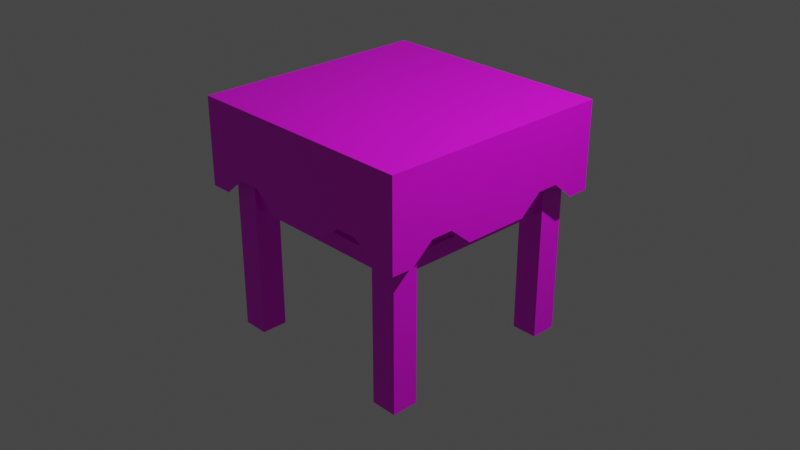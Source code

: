 # Source: multidecor_kitchen_modern_wooden_table.blend  (saved by Blender 2.90.7; exported with 4.5.12 LTS)
import bpy
from mathutils import Matrix  # noqa: F401  (used for matrix-valued properties, if any)

bpy.ops.wm.read_factory_settings(use_empty=True)
scene = bpy.context.scene
scene.name = 'Scene'

# ---- collections
col_collection = bpy.data.collections.new('Collection'); scene.collection.children.link(col_collection)

# ---- images (referenced by path relative to the original .blend; pixels are not part of the script)
import os
ASSET_DIR = os.environ.get("B2B_ASSET_DIR", "")  # directory of the original .blend (textures are referenced by path, not embedded)
HERE = os.path.dirname(os.path.abspath(__file__))  # packed textures are extracted next to this script under _unpacked/

def load_image(name, relpath, width, height, colorspace="sRGB"):
    """Load a texture the original file referenced (path relative to the .blend, or extracted next to this script)."""
    p = next((c for c in (os.path.join(HERE, relpath), os.path.join(ASSET_DIR, relpath)) if relpath and os.path.exists(c)), "")
    if p:
        img = bpy.data.images.load(p, check_existing=True)
        img.name = name
    else:  # same state as the original file: an image datablock whose file is absent (Cycles renders it pink)
        img = bpy.data.images.new(name, width, height)
        img.source = "FILE"
        img.filepath = "//" + (relpath or name)
    img.colorspace_settings.name = colorspace
    return img
img_multidecor_wood_png = load_image('multidecor_wood.png', 'multidecor_wood.png', 1024, 1024, 'sRGB')
img_multidecor_wool_material_png = load_image('multidecor_wool_material.png', 'multidecor_wool_material.png', 1024, 1024, 'sRGB')

# ---- materials (node trees are filled in below, after node groups)
mat_default_obj = bpy.data.materials.new('Default OBJ')
mat_default_obj.use_transparent_shadow = False
mat_material_001 = bpy.data.materials.new('Material.001')
mat_material_001.use_transparent_shadow = False

# ---- material node trees
mat_default_obj.use_nodes = True; mat_default_obj.node_tree.nodes.clear()
_N = mat_default_obj.node_tree.nodes; _L = mat_default_obj.node_tree.links
n0 = _N.new('ShaderNodeBsdfPrincipled'); n0.name = 'Principled BSDF'; n0.location = (10, 300)
n0.distribution = 'GGX'
n0.subsurface_method = 'BURLEY'
n0.inputs[3].default_value = 1.45
n0.inputs[27].default_value = (0.0, 0.0, 0.0, 1.0)
n0.inputs[28].default_value = 1.0
n1 = _N.new('ShaderNodeOutputMaterial'); n1.name = 'Material Output'; n1.location = (300, 300)
n2 = _N.new('ShaderNodeTexImage'); n2.name = 'Image Texture'; n2.location = (-280, 280)
n2.image = img_multidecor_wood_png
n2.interpolation = 'Closest'
_L.new(n0.outputs[0], n1.inputs[0])
_L.new(n2.outputs[0], n0.inputs[0])
n1.is_active_output = True
mat_material_001.use_nodes = True; mat_material_001.node_tree.nodes.clear()
_N = mat_material_001.node_tree.nodes; _L = mat_material_001.node_tree.links
n0 = _N.new('ShaderNodeBsdfPrincipled'); n0.name = 'Principled BSDF'; n0.location = (10, 300)
n0.distribution = 'GGX'
n0.subsurface_method = 'BURLEY'
n0.inputs[3].default_value = 1.45
n0.inputs[27].default_value = (0.0, 0.0, 0.0, 1.0)
n0.inputs[28].default_value = 1.0
n1 = _N.new('ShaderNodeOutputMaterial'); n1.name = 'Material Output'; n1.location = (300, 300)
n2 = _N.new('ShaderNodeTexImage'); n2.name = 'Image Texture'; n2.location = (-280, 280)
n2.image = img_multidecor_wool_material_png
n2.interpolation = 'Closest'
_L.new(n0.outputs[0], n1.inputs[0])
_L.new(n2.outputs[0], n0.inputs[0])
n1.is_active_output = True

# ---- world
world_world = bpy.data.worlds.new('World'); scene.world = world_world
world_world.use_nodes = True; world_world.node_tree.nodes.clear()
_N = world_world.node_tree.nodes; _L = world_world.node_tree.links
n0 = _N.new('ShaderNodeOutputWorld'); n0.name = 'World Output'; n0.location = (300, 300)
n1 = _N.new('ShaderNodeBackground'); n1.name = 'Background'; n1.location = (10, 300)
n1.inputs[0].default_value = (0.05088, 0.05088, 0.05088, 1.0)
_L.new(n1.outputs[0], n0.inputs[0])
n0.is_active_output = True
world_world.color = (0.05088, 0.05088, 0.05088)
world_world.use_sun_shadow = False
world_world.sun_shadow_jitter_overblur = 0.0

# ---- cameras
cam_camera = bpy.data.cameras.new('Camera')
cam_camera.clip_end = 100.0
cam_camera.ortho_scale = 7.314

# ---- lights
light_light = bpy.data.lights.new('Light', 'POINT')
light_light.transmission_factor = 0.0
light_light.energy = 1000.0
light_light.shadow_soft_size = 0.1
light_light.shadow_maximum_resolution = 0.006
light_light.use_absolute_resolution = True

# ---- meshes
me_cube_001 = bpy.data.meshes.new('Cube.001')
me_cube_001.from_pydata([(1.258, 1.249, -1.258), (-1.258, 1.249, -1.258), (-1.258, 1.249, 1.258), (1.258, 1.249, 1.258), (1.258, 0.9606, 1.258), (-1.258, 0.9606, 1.258), (-1.258, 0.9606, -1.258), (1.258, 0.9606, -1.258), (0.8576, -1.249, -0.8576), (0.8576, 0.9606, -0.8576), (0.8576, 0.9606, -1.143), (0.8576, -1.249, -1.143), (1.143, 0.9606, -1.143), (1.143, -1.249, -1.143), (1.143, 0.9606, -0.8576), (1.143, -1.249, -0.8576), (-0.8576, -1.249, -0.8576), (-0.8576, 0.9606, -0.8576), (-1.143, 0.9606, -0.8576), (-1.143, -1.249, -0.8576), (-1.143, 0.9606, -1.143), (-1.143, -1.249, -1.143), (-0.8576, 0.9606, -1.143), (-0.8576, -1.249, -1.143), (-0.8576, -1.249, 0.8576), (-0.8576, 0.9606, 0.8576), (-0.8576, 0.9606, 1.143), (-0.8576, -1.249, 1.143), (-1.143, 0.9606, 1.143), (-1.143, -1.249, 1.143), (-1.143, 0.9606, 0.8576), (-1.143, -1.249, 0.8576), (0.8576, -1.249, 0.8576), (0.8576, 0.9606, 0.8576), (1.143, 0.9606, 0.8576), (1.143, -1.249, 0.8576), (1.143, 0.9606, 1.143), (1.143, -1.249, 1.143), (0.8576, 0.9606, 1.143), (0.8576, -1.249, 1.143), (-0.8576, 0.1515, -1.083), (-0.8576, 0.3172, -1.083), (0.8576, 0.3172, -1.083), (0.8576, 0.1515, -1.083), (0.8576, 0.1515, -0.9185), (0.8576, 0.3172, -0.9185), (-0.8576, 0.3172, -0.9185), (-0.8576, 0.1515, -0.9185), (-1.083, 0.1515, 0.8576), (-1.083, 0.3172, 0.8576), (-1.083, 0.3172, -0.8576), (-1.083, 0.1515, -0.8576), (-0.9185, 0.1515, -0.8576), (-0.9185, 0.3172, -0.8576), (-0.9185, 0.3172, 0.8576), (-0.9185, 0.1515, 0.8576), (0.8576, 0.1515, 1.083), (0.8576, 0.3172, 1.083), (-0.8576, 0.3172, 1.083), (-0.8576, 0.1515, 1.083), (-0.8576, 0.1515, 0.9185), (-0.8576, 0.3172, 0.9185), (0.8576, 0.3172, 0.9185), (0.8576, 0.1515, 0.9185), (1.083, 0.1515, -0.8576), (1.083, 0.3172, -0.8576), (1.083, 0.3172, 0.8576), (1.083, 0.1515, 0.8576), (0.9185, 0.1515, 0.8576), (0.9185, 0.3172, 0.8576), (0.9185, 0.3172, -0.8576), (0.9185, 0.1515, -0.8576)], [], [(0, 1, 2, 3), (4, 3, 2, 5), (5, 2, 1, 6), (6, 7, 4, 5), (7, 0, 3, 4), (6, 1, 0, 7), (8, 9, 10, 11), (11, 10, 12, 13), (13, 12, 14, 15), (15, 14, 9, 8), (11, 13, 15, 8), (16, 17, 18, 19), (19, 18, 20, 21), (21, 20, 22, 23), (23, 22, 17, 16), (19, 21, 23, 16), (24, 25, 26, 27), (27, 26, 28, 29), (29, 28, 30, 31), (31, 30, 25, 24), (27, 29, 31, 24), (32, 33, 34, 35), (35, 34, 36, 37), (37, 36, 38, 39), (39, 38, 33, 32), (35, 37, 39, 32), (40, 41, 42, 43), (44, 45, 46, 47), (40, 43, 44, 47), (42, 41, 46, 45), (48, 49, 50, 51), (52, 53, 54, 55), (48, 51, 52, 55), (50, 49, 54, 53), (56, 57, 58, 59), (60, 61, 62, 63), (56, 59, 60, 63), (58, 57, 62, 61), (64, 65, 66, 67), (68, 69, 70, 71), (64, 67, 68, 71), (66, 65, 70, 69)])
_uv = me_cube_001.uv_layers.new(name='UVMap')
_uv.uv.foreach_set('vector', [0.04291, 0.4184, 0.04291, 0.04291, 0.4184, 0.04291, 0.4184, 0.4184, 0.4611, 0.4184, 0.4184, 0.4184, 0.4184, 0.04291, 0.4611, 0.04291, 0.4184, 0.000239, 0.4184, 0.04291, 0.04291, 0.04291, 0.04291, 0.000239, 0.8366, 0.04291, 0.8366, 0.4184, 0.4611, 0.4184, 0.4611, 0.04291, 0.04291, 0.4611, 0.04291, 0.4184, 0.4184, 0.4184, 0.4184, 0.4611, 0.000239, 0.04291, 0.04291, 0.04291, 0.04291, 0.4184, 0.000239, 0.4184, 0.08558, 0.4615, 0.08558, 0.8029, 0.04291, 0.8029, 0.04291, 0.4615, 0.04291, 0.4615, 0.04291, 0.8029, 0.000239, 0.8029, 0.000239, 0.4615, 0.1709, 0.4615, 0.1709, 0.8029, 0.1282, 0.8029, 0.1282, 0.4615, 0.1282, 0.4615, 0.1282, 0.8029, 0.08558, 0.8029, 0.08558, 0.4615, 0.6844, 0.7607, 0.6844, 0.718, 0.727, 0.718, 0.727, 0.7607, 0.08558, 0.4615, 0.08558, 0.8029, 0.04291, 0.8029, 0.04291, 0.4615, 0.04291, 0.4615, 0.04291, 0.8029, 0.000239, 0.8029, 0.000239, 0.4615, 0.1709, 0.4615, 0.1709, 0.8029, 0.1282, 0.8029, 0.1282, 0.4615, 0.1282, 0.4615, 0.1282, 0.8029, 0.08558, 0.8029, 0.08558, 0.4615, 0.8133, 0.718, 0.8133, 0.7607, 0.7707, 0.7607, 0.7707, 0.718, 0.08558, 0.4615, 0.08558, 0.8029, 0.04291, 0.8029, 0.04291, 0.4615, 0.04291, 0.4615, 0.04291, 0.8029, 0.000239, 0.8029, 0.000239, 0.4615, 0.1709, 0.4615, 0.1709, 0.8029, 0.1282, 0.8029, 0.1282, 0.4615, 0.1282, 0.4615, 0.1282, 0.8029, 0.08558, 0.8029, 0.08558, 0.4615, 0.7275, 0.7607, 0.7275, 0.718, 0.7702, 0.718, 0.7702, 0.7607, 0.08558, 0.4615, 0.08558, 0.8029, 0.04291, 0.8029, 0.04291, 0.4615, 0.04291, 0.4615, 0.04291, 0.8029, 0.000239, 0.8029, 0.000239, 0.4615, 0.1709, 0.4615, 0.1709, 0.8029, 0.1282, 0.8029, 0.1282, 0.4615, 0.1282, 0.4615, 0.1282, 0.8029, 0.08558, 0.8029, 0.08558, 0.4615, 0.8133, 0.8038, 0.7707, 0.8038, 0.7707, 0.7612, 0.8133, 0.7612, 0.7334, 0.7176, 0.7089, 0.7176, 0.7089, 0.4615, 0.7334, 0.4615, 0.7578, 0.4615, 0.7823, 0.4615, 0.7823, 0.7176, 0.7578, 0.7176, 0.7334, 0.7176, 0.7334, 0.4615, 0.7578, 0.4615, 0.7578, 0.7176, 0.7089, 0.4615, 0.7089, 0.7176, 0.6844, 0.7176, 0.6844, 0.4615, 0.7334, 0.4615, 0.7578, 0.4615, 0.7578, 0.7176, 0.7334, 0.7176, 0.7089, 0.7176, 0.6844, 0.7176, 0.6844, 0.4615, 0.7089, 0.4615, 0.7334, 0.4615, 0.7334, 0.7176, 0.7089, 0.7176, 0.7089, 0.4615, 0.7578, 0.7176, 0.7578, 0.4615, 0.7823, 0.4615, 0.7823, 0.7176, 0.7578, 0.4615, 0.7823, 0.4615, 0.7823, 0.7176, 0.7578, 0.7176, 0.7334, 0.7176, 0.7089, 0.7176, 0.7089, 0.4615, 0.7334, 0.4615, 0.7578, 0.4615, 0.7578, 0.7176, 0.7334, 0.7176, 0.7334, 0.4615, 0.6844, 0.7176, 0.6844, 0.4615, 0.7089, 0.4615, 0.7089, 0.7176, 0.7334, 0.4615, 0.7578, 0.4615, 0.7578, 0.7176, 0.7334, 0.7176, 0.7089, 0.7176, 0.6844, 0.7176, 0.6844, 0.4615, 0.7089, 0.4615, 0.7334, 0.4615, 0.7334, 0.7176, 0.7089, 0.7176, 0.7089, 0.4615, 0.7578, 0.7176, 0.7578, 0.4615, 0.7823, 0.4615, 0.7823, 0.7176])
me_cube_001.materials.append(mat_default_obj)
me_cube_001.materials.append(mat_material_001)
me_cube_001.use_remesh_fix_poles = True
me_cube_001.use_remesh_preserve_attributes = False
me_cube_001.use_mirror_vertex_groups = False
me_cube_001.update()
me_cube_001.normals_split_custom_set([tuple(v) for v in zip(*[iter([0.0, 1.0, 0.0, 0.0, 1.0, 0.0, 0.0, 1.0, 0.0, 0.0, 1.0, 0.0, 0.0, 0.0, 1.0, 0.0, 0.0, 1.0, 0.0, 0.0, 1.0, 0.0, 0.0, 1.0, -1.0, 0.0, 0.0, -1.0, 0.0, 0.0, -1.0, 0.0, 0.0, -1.0, 0.0, 0.0, 0.0, -1.0, 0.0, 0.0, -1.0, 0.0, 0.0, -1.0, 0.0, 0.0, -1.0, 0.0, 1.0, 0.0, 0.0, 1.0, 0.0, 0.0, 1.0, 0.0, 0.0, 1.0, 0.0, 0.0, 0.0, 0.0, -1.0, 0.0, 0.0, -1.0, 0.0, 0.0, -1.0, 0.0, 0.0, -1.0, -1.0, 0.0, 0.0, -1.0, 0.0, 0.0, -1.0, 0.0, 0.0, -1.0, 0.0, 0.0, 0.0, 0.0, -1.0, 0.0, 0.0, -1.0, 0.0, 0.0, -1.0, 0.0, 0.0, -1.0, 1.0, 0.0, 0.0, 1.0, 0.0, 0.0, 1.0, 0.0, 0.0, 1.0, 0.0, 0.0, 0.0, 0.0, 1.0, 0.0, 0.0, 1.0, 0.0, 0.0, 1.0, 0.0, 0.0, 1.0, 0.0, -1.0, 0.0, 0.0, -1.0, 0.0, 0.0, -1.0, 0.0, 0.0, -1.0, 0.0, 0.0, 0.0, 1.0, 0.0, 0.0, 1.0, 0.0, 0.0, 1.0, 0.0, 0.0, 1.0, -1.0, 0.0, 0.0, -1.0, 0.0, 0.0, -1.0, 0.0, 0.0, -1.0, 0.0, 0.0, 0.0, 0.0, -1.0, 0.0, 0.0, -1.0, 0.0, 0.0, -1.0, 0.0, 0.0, -1.0, 1.0, 0.0, -3.545e-06, 1.0, 0.0, -3.545e-06, 1.0, 0.0, -3.545e-06, 1.0, 0.0, -3.545e-06, 0.0, -1.0, -1.901e-07, 0.0, -1.0, -1.901e-07, 0.0, -1.0, -1.901e-07, 0.0, -1.0, -1.901e-07, 1.0, 0.0, 0.0, 1.0, 0.0, 0.0, 1.0, 0.0, 0.0, 1.0, 0.0, 0.0, 0.0, 0.0, 1.0, 0.0, 0.0, 1.0, 0.0, 0.0, 1.0, 0.0, 0.0, 1.0, -1.0, 0.0, 0.0, -1.0, 0.0, 0.0, -1.0, 0.0, 0.0, -1.0, 0.0, 0.0, 0.0, 0.0, -1.0, 0.0, 0.0, -1.0, 0.0, 0.0, -1.0, 0.0, 0.0, -1.0, 0.0, -1.0, 0.0, 0.0, -1.0, 0.0, 0.0, -1.0, 0.0, 0.0, -1.0, 0.0, 0.0, 0.0, -1.0, 0.0, 0.0, -1.0, 0.0, 0.0, -1.0, 0.0, 0.0, -1.0, 1.0, 0.0, 0.0, 1.0, 0.0, 0.0, 1.0, 0.0, 0.0, 1.0, 0.0, 0.0, 0.0, 0.0, 1.0, 0.0, 0.0, 1.0, 0.0, 0.0, 1.0, 0.0, 0.0, 1.0, -1.0, 0.0, 0.0, -1.0, 0.0, 0.0, -1.0, 0.0, 0.0, -1.0, 0.0, 0.0, 0.0, -1.0, 0.0, 0.0, -1.0, 0.0, 0.0, -1.0, 0.0, 0.0, -1.0, 0.0, 0.0, 0.0, -1.0, 0.0, 0.0, -1.0, 0.0, 0.0, -1.0, 0.0, 0.0, -1.0, 0.0, 0.0, 1.0, 0.0, 0.0, 1.0, 0.0, 0.0, 1.0, 0.0, 0.0, 1.0, 0.0, -1.0, 0.0, 0.0, -1.0, 0.0, 0.0, -1.0, 0.0, 0.0, -1.0, 0.0, 0.0, 1.0, 0.0, 0.0, 1.0, 0.0, 0.0, 1.0, 0.0, 0.0, 1.0, 0.0, -1.0, 0.0, 0.0, -1.0, 0.0, 0.0, -1.0, 0.0, 0.0, -1.0, 0.0, 0.0, 1.0, 0.0, -5.908e-07, 1.0, 0.0, -5.908e-07, 1.0, 0.0, -5.908e-07, 1.0, 0.0, -5.908e-07, 0.0, -1.0, -2.703e-09, 0.0, -1.0, -2.703e-09, 0.0, -1.0, -2.703e-09, 0.0, -1.0, -2.703e-09, 0.0, 1.0, -9.528e-09, 0.0, 1.0, -9.528e-09, 0.0, 1.0, -9.528e-09, 0.0, 1.0, -9.528e-09, 0.0, 0.0, 1.0, 0.0, 0.0, 1.0, 0.0, 0.0, 1.0, 0.0, 0.0, 1.0, -6.291e-07, 0.0, -1.0, -6.291e-07, 0.0, -1.0, -6.291e-07, 0.0, -1.0, -6.291e-07, 0.0, -1.0, 0.0, -1.0, 0.0, 0.0, -1.0, 0.0, 0.0, -1.0, 0.0, 0.0, -1.0, 0.0, 0.0, 1.0, 0.0, 0.0, 1.0, 0.0, 0.0, 1.0, 0.0, 0.0, 1.0, 0.0, 1.0, 0.0, 0.0, 1.0, 0.0, 0.0, 1.0, 0.0, 0.0, 1.0, 0.0, 0.0, -1.0, 0.0, 5.908e-07, -1.0, 0.0, 5.908e-07, -1.0, 0.0, 5.908e-07, -1.0, 0.0, 5.908e-07, 0.0, -1.0, 2.703e-09, 0.0, -1.0, 2.703e-09, 0.0, -1.0, 2.703e-09, 0.0, -1.0, 2.703e-09, 0.0, 1.0, 9.528e-09, 0.0, 1.0, 9.528e-09, 0.0, 1.0, 9.528e-09, 0.0, 1.0, 9.528e-09])] * 3)])
me_cube_002 = bpy.data.meshes.new('Cube.002')
me_cube_002.from_pydata([(1.308, 1.299, -1.308), (-1.308, 1.299, -1.308), (-1.308, 1.299, 1.308), (1.308, 1.299, 1.308), (1.308, 0.3494, 1.308), (-1.308, 0.3494, 1.308), (1.07, 1.299, -1.308), (0.8322, 1.299, -1.308), (0.5945, 1.299, -1.308), (0.3567, 1.299, -1.308), (0.1189, 1.299, -1.308), (-0.1189, 1.299, -1.308), (-0.3567, 1.299, -1.308), (-0.5945, 1.299, -1.308), (-0.8322, 1.299, -1.308), (-1.07, 1.299, -1.308), (-1.07, 1.299, 1.308), (-0.8322, 1.299, 1.308), (-0.5945, 1.299, 1.308), (-0.3567, 1.299, 1.308), (-0.1189, 1.299, 1.308), (0.1189, 1.299, 1.308), (0.3567, 1.299, 1.308), (0.5945, 1.299, 1.308), (0.8322, 1.299, 1.308), (1.07, 1.299, 1.308), (-1.07, 0.3494, 1.308), (-0.8322, 0.5494, 1.308), (-0.5945, 0.5494, 1.308), (-0.3567, 0.3494, 1.308), (-0.1189, 0.3494, 1.308), (0.1189, 0.3494, 1.308), (0.3567, 0.3494, 1.308), (0.5945, 0.5494, 1.308), (0.8322, 0.5494, 1.308), (1.07, 0.3494, 1.308), (-1.308, 1.299, 1.07), (1.308, 0.3494, -1.308), (-1.308, 1.299, 0.8322), (1.308, 1.299, 1.07), (1.308, 1.299, 0.8322), (1.308, 1.299, 0.5945), (1.308, 1.299, 0.3567), (1.308, 1.299, 0.1189), (1.308, 1.299, -0.1189), (1.308, 1.299, -0.3567), (1.308, 1.299, -0.5945), (1.308, 1.299, -0.8322), (1.308, 1.299, -1.07), (1.308, 0.3494, 1.07), (1.308, 0.5494, 0.8322), (1.308, 0.5494, 0.5945), (1.308, 0.3494, 0.3567), (1.308, 0.3494, 0.1189), (1.308, 0.3494, -0.1189), (1.308, 0.3494, -0.3567), (1.308, 0.5494, -0.5945), (1.308, 0.5494, -0.8322), (1.308, 0.3494, -1.07), (-1.308, 0.3494, -1.308), (-1.308, 1.299, 0.5945), (-1.308, 1.299, 0.3567), (-1.308, 1.299, 0.1189), (-1.308, 1.299, -0.1189), (-1.308, 1.299, -0.3567), (-1.308, 1.299, -0.5945), (-1.308, 1.299, -0.8322), (-1.308, 1.299, -1.07), (1.07, 0.3494, -1.308), (0.8322, 0.5494, -1.308), (0.5945, 0.5494, -1.308), (0.3567, 0.3494, -1.308), (0.1189, 0.3494, -1.308), (-0.1189, 0.3494, -1.308), (-0.3567, 0.3494, -1.308), (-0.5945, 0.5494, -1.308), (-0.8322, 0.5494, -1.308), (-1.07, 0.3494, -1.308), (-1.308, 0.3494, -1.07), (-1.308, 0.5494, -0.8322), (-1.308, 0.5494, -0.5945), (-1.308, 0.3494, -0.3567), (-1.308, 0.3494, -0.1189), (-1.308, 0.3494, 0.1189), (-1.308, 0.3494, 0.3567), (-1.308, 0.5494, 0.5945), (-1.308, 0.5494, 0.8322), (-1.308, 0.3494, 1.07)], [], [(15, 1, 2, 16), (35, 4, 3, 25), (5, 26, 16, 2), (26, 27, 17, 16), (27, 28, 18, 17), (28, 29, 19, 18), (29, 30, 20, 19), (30, 31, 21, 20), (31, 32, 22, 21), (32, 33, 23, 22), (33, 34, 24, 23), (34, 35, 25, 24), (0, 6, 25, 3), (6, 7, 24, 25), (7, 8, 23, 24), (8, 9, 22, 23), (9, 10, 21, 22), (10, 11, 20, 21), (11, 12, 19, 20), (12, 13, 18, 19), (13, 14, 17, 18), (14, 15, 16, 17), (58, 37, 0, 48), (4, 49, 39, 3), (49, 50, 40, 39), (50, 51, 41, 40), (51, 52, 42, 41), (52, 53, 43, 42), (53, 54, 44, 43), (54, 55, 45, 44), (55, 56, 46, 45), (56, 57, 47, 46), (57, 58, 48, 47), (77, 59, 1, 15), (37, 68, 6, 0), (68, 69, 7, 6), (69, 70, 8, 7), (70, 71, 9, 8), (71, 72, 10, 9), (72, 73, 11, 10), (73, 74, 12, 11), (74, 75, 13, 12), (75, 76, 14, 13), (76, 77, 15, 14), (87, 5, 2, 36), (59, 78, 67, 1), (78, 79, 66, 67), (79, 80, 65, 66), (80, 81, 64, 65), (81, 82, 63, 64), (82, 83, 62, 63), (83, 84, 61, 62), (84, 85, 60, 61), (85, 86, 38, 60), (86, 87, 36, 38)])
me_cube_002.polygons.foreach_set('material_index', [1, 1, 1, 1, 1, 1, 1, 1, 1, 1, 1, 1, 1, 1, 1, 1, 1, 1, 1, 1, 1, 1, 1, 1, 1, 1, 1, 1, 1, 1, 1, 1, 1, 1, 1, 1, 1, 1, 1, 1, 1, 1, 1, 1, 1, 1, 1, 1, 1, 1, 1, 1, 1, 1, 1])
_uv = me_cube_002.uv_layers.new(name='UVMap')
_uv.uv.foreach_set('vector', [0.4998, 0.04559, 0.4998, 0.0001704, 0.0001706, 0.0001709, 0.0001706, 0.04559, 0.0001705, 0.9544, 0.0001704, 0.9998, 0.1816, 0.9998, 0.1816, 0.9544, 0.0001704, 0.5002, 0.0001704, 0.5456, 0.1816, 0.5456, 0.1816, 0.5002, 0.0001704, 0.5456, 0.03838, 0.591, 0.1816, 0.591, 0.1816, 0.5456, 0.03838, 0.591, 0.03838, 0.6364, 0.1816, 0.6364, 0.1816, 0.591, 0.03838, 0.6364, 0.0001705, 0.6819, 0.1816, 0.6819, 0.1816, 0.6364, 0.0001705, 0.6819, 0.0001704, 0.7273, 0.1816, 0.7273, 0.1816, 0.6819, 0.0001704, 0.7273, 0.0001705, 0.7727, 0.1816, 0.7727, 0.1816, 0.7273, 0.0001705, 0.7727, 0.0001704, 0.8181, 0.1816, 0.8181, 0.1816, 0.7727, 0.0001704, 0.8181, 0.03838, 0.8636, 0.1816, 0.8636, 0.1816, 0.8181, 0.03838, 0.8636, 0.03838, 0.909, 0.1816, 0.909, 0.1816, 0.8636, 0.03838, 0.909, 0.0001705, 0.9544, 0.1816, 0.9544, 0.1816, 0.909, 0.4998, 0.4998, 0.4998, 0.4544, 0.0001705, 0.4544, 0.0001704, 0.4998, 0.4998, 0.4544, 0.4998, 0.409, 0.0001705, 0.409, 0.0001705, 0.4544, 0.4998, 0.409, 0.4998, 0.3636, 0.0001706, 0.3636, 0.0001705, 0.409, 0.4998, 0.3636, 0.4998, 0.3181, 0.0001706, 0.3181, 0.0001706, 0.3636, 0.4998, 0.3181, 0.4998, 0.2727, 0.0001707, 0.2727, 0.0001706, 0.3181, 0.4998, 0.2727, 0.4998, 0.2273, 0.0001707, 0.2273, 0.0001707, 0.2727, 0.4998, 0.2273, 0.4998, 0.1819, 0.0001707, 0.1819, 0.0001707, 0.2273, 0.4998, 0.1819, 0.4998, 0.1364, 0.0001707, 0.1364, 0.0001707, 0.1819, 0.4998, 0.1364, 0.4998, 0.09102, 0.0001707, 0.09102, 0.0001707, 0.1364, 0.4998, 0.09102, 0.4998, 0.04559, 0.0001706, 0.04559, 0.0001707, 0.09102, 0.182, 0.9544, 0.182, 0.9998, 0.3635, 0.9998, 0.3635, 0.9544, 0.182, 0.5002, 0.182, 0.5456, 0.3635, 0.5456, 0.3635, 0.5002, 0.182, 0.5456, 0.2202, 0.591, 0.3635, 0.591, 0.3635, 0.5456, 0.2202, 0.591, 0.2202, 0.6364, 0.3635, 0.6364, 0.3635, 0.591, 0.2202, 0.6364, 0.182, 0.6819, 0.3635, 0.6819, 0.3635, 0.6364, 0.182, 0.6819, 0.182, 0.7273, 0.3635, 0.7273, 0.3635, 0.6819, 0.182, 0.7273, 0.182, 0.7727, 0.3635, 0.7727, 0.3635, 0.7273, 0.182, 0.7727, 0.182, 0.8181, 0.3635, 0.8181, 0.3635, 0.7727, 0.182, 0.8181, 0.2202, 0.8636, 0.3635, 0.8636, 0.3635, 0.8181, 0.2202, 0.8636, 0.2202, 0.909, 0.3635, 0.909, 0.3635, 0.8636, 0.2202, 0.909, 0.182, 0.9544, 0.3635, 0.9544, 0.3635, 0.909, 0.5002, 0.4544, 0.5002, 0.4998, 0.6816, 0.4998, 0.6816, 0.4544, 0.5002, 0.0001705, 0.5002, 0.04559, 0.6816, 0.04559, 0.6816, 0.0001704, 0.5002, 0.04559, 0.5384, 0.09102, 0.6816, 0.09102, 0.6816, 0.04559, 0.5384, 0.09102, 0.5384, 0.1364, 0.6816, 0.1364, 0.6816, 0.09102, 0.5384, 0.1364, 0.5002, 0.1819, 0.6816, 0.1819, 0.6816, 0.1364, 0.5002, 0.1819, 0.5002, 0.2273, 0.6816, 0.2273, 0.6816, 0.1819, 0.5002, 0.2273, 0.5002, 0.2727, 0.6816, 0.2727, 0.6816, 0.2273, 0.5002, 0.2727, 0.5002, 0.3181, 0.6816, 0.3181, 0.6816, 0.2727, 0.5002, 0.3181, 0.5384, 0.3636, 0.6816, 0.3636, 0.6816, 0.3181, 0.5384, 0.3636, 0.5384, 0.409, 0.6816, 0.409, 0.6816, 0.3636, 0.5384, 0.409, 0.5002, 0.4544, 0.6816, 0.4544, 0.6816, 0.409, 0.8635, 0.04559, 0.8635, 0.0001704, 0.682, 0.0001704, 0.682, 0.04559, 0.8635, 0.4998, 0.8635, 0.4544, 0.682, 0.4544, 0.682, 0.4998, 0.8635, 0.4544, 0.8253, 0.409, 0.682, 0.409, 0.682, 0.4544, 0.8253, 0.409, 0.8253, 0.3636, 0.682, 0.3636, 0.682, 0.409, 0.8253, 0.3636, 0.8635, 0.3181, 0.682, 0.3181, 0.682, 0.3636, 0.8635, 0.3181, 0.8635, 0.2727, 0.682, 0.2727, 0.682, 0.3181, 0.8635, 0.2727, 0.8635, 0.2273, 0.682, 0.2273, 0.682, 0.2727, 0.8635, 0.2273, 0.8635, 0.1819, 0.682, 0.1819, 0.682, 0.2273, 0.8635, 0.1819, 0.8253, 0.1364, 0.682, 0.1364, 0.682, 0.1819, 0.8253, 0.1364, 0.8253, 0.09102, 0.682, 0.09102, 0.682, 0.1364, 0.8253, 0.09102, 0.8635, 0.04559, 0.682, 0.04559, 0.682, 0.09102])
me_cube_002.materials.append(mat_default_obj)
me_cube_002.materials.append(mat_material_001)
me_cube_002.use_remesh_fix_poles = True
me_cube_002.use_remesh_preserve_attributes = False
me_cube_002.use_mirror_vertex_groups = False
me_cube_002.update()
me_cube_002.normals_split_custom_set([tuple(v) for v in zip(*[iter([0.0, 1.0, 0.0, 0.0, 1.0, 0.0, 0.0, 1.0, 0.0, 0.0, 1.0, 0.0, 0.0, 0.0, 1.0, 0.0, 0.0, 1.0, 0.0, 0.0, 1.0, 0.0, 0.0, 1.0, 0.0, 0.0, 1.0, 0.0, 0.0, 1.0, 0.0, 0.0, 1.0, 0.0, 0.0, 1.0, 0.0, 0.0, 1.0, 0.0, 0.0, 1.0, 0.0, 0.0, 1.0, 0.0, 0.0, 1.0, 0.0, 0.0, 1.0, 0.0, 0.0, 1.0, 0.0, 0.0, 1.0, 0.0, 0.0, 1.0, 0.0, 0.0, 1.0, 0.0, 0.0, 1.0, 0.0, 0.0, 1.0, 0.0, 0.0, 1.0, 0.0, 0.0, 1.0, 0.0, 0.0, 1.0, 0.0, 0.0, 1.0, 0.0, 0.0, 1.0, 0.0, 0.0, 1.0, 0.0, 0.0, 1.0, 0.0, 0.0, 1.0, 0.0, 0.0, 1.0, 0.0, 0.0, 1.0, 0.0, 0.0, 1.0, 0.0, 0.0, 1.0, 0.0, 0.0, 1.0, 0.0, 0.0, 1.0, 0.0, 0.0, 1.0, 0.0, 0.0, 1.0, 0.0, 0.0, 1.0, 0.0, 0.0, 1.0, 0.0, 0.0, 1.0, 0.0, 0.0, 1.0, 0.0, 0.0, 1.0, 0.0, 0.0, 1.0, 0.0, 0.0, 1.0, 0.0, 0.0, 1.0, 0.0, 0.0, 1.0, 0.0, 1.0, 0.0, 0.0, 1.0, 0.0, 0.0, 1.0, 0.0, 0.0, 1.0, 0.0, 0.0, 1.0, 0.0, 0.0, 1.0, 0.0, 0.0, 1.0, 0.0, 0.0, 1.0, 0.0, 0.0, 1.0, -4.792e-08, 0.0, 1.0, -4.792e-08, 0.0, 1.0, -4.792e-08, 0.0, 1.0, -4.792e-08, 0.0, 1.0, 4.792e-08, 0.0, 1.0, 4.792e-08, 0.0, 1.0, 4.792e-08, 0.0, 1.0, 4.792e-08, 0.0, 1.0, 0.0, 0.0, 1.0, 0.0, 0.0, 1.0, 0.0, 0.0, 1.0, 0.0, 0.0, 1.0, 0.0, 0.0, 1.0, 0.0, 0.0, 1.0, 0.0, 0.0, 1.0, 0.0, 0.0, 1.0, 0.0, 0.0, 1.0, 0.0, 0.0, 1.0, 0.0, 0.0, 1.0, 0.0, 0.0, 1.0, -4.792e-08, 0.0, 1.0, -4.792e-08, 0.0, 1.0, -4.792e-08, 0.0, 1.0, -4.792e-08, 0.0, 1.0, 4.792e-08, 0.0, 1.0, 4.792e-08, 0.0, 1.0, 4.792e-08, 0.0, 1.0, 4.792e-08, 0.0, 1.0, 0.0, 0.0, 1.0, 0.0, 0.0, 1.0, 0.0, 0.0, 1.0, 0.0, 1.0, 0.0, 0.0, 1.0, 0.0, 0.0, 1.0, 0.0, 0.0, 1.0, 0.0, 0.0, 1.0, 0.0, 5.013e-07, 1.0, 0.0, 5.013e-07, 1.0, 0.0, 5.013e-07, 1.0, 0.0, 5.013e-07, 1.0, 0.0, -5.013e-07, 1.0, 0.0, -5.013e-07, 1.0, 0.0, -5.013e-07, 1.0, 0.0, -5.013e-07, 1.0, 0.0, 5.013e-07, 1.0, 0.0, 5.013e-07, 1.0, 0.0, 5.013e-07, 1.0, 0.0, 5.013e-07, 1.0, 0.0, -2.212e-07, 1.0, 0.0, -2.212e-07, 1.0, 0.0, -2.212e-07, 1.0, 0.0, -2.212e-07, 1.0, -1.319e-07, 0.0, 1.0, -1.319e-07, 0.0, 1.0, -1.319e-07, 0.0, 1.0, -1.319e-07, 0.0, 1.0, -1.319e-07, -2.507e-07, 1.0, -1.319e-07, -2.507e-07, 1.0, -1.319e-07, -2.507e-07, 1.0, -1.319e-07, -2.507e-07, 1.0, 0.0, 0.0, 1.0, 0.0, 0.0, 1.0, 0.0, 0.0, 1.0, 0.0, 0.0, 1.0, 0.0, 0.0, 1.0, 0.0, 0.0, 1.0, 0.0, 0.0, 1.0, 0.0, 0.0, 1.0, 0.0, 0.0, 1.0, 0.0, 0.0, 1.0, 0.0, 0.0, 1.0, 0.0, 0.0, 1.0, 0.0, 0.0, 1.0, 0.0, 0.0, 1.0, 0.0, 0.0, 1.0, 0.0, 0.0, 0.0, 0.0, -1.0, 0.0, 0.0, -1.0, 0.0, 0.0, -1.0, 0.0, 0.0, -1.0, 5.277e-07, 6.274e-08, -1.0, 5.277e-07, 6.274e-08, -1.0, 5.277e-07, 6.274e-08, -1.0, 5.277e-07, 6.274e-08, -1.0, -2.949e-07, 1.402e-07, -1.0, -2.949e-07, 1.402e-07, -1.0, -2.949e-07, 1.402e-07, -1.0, -2.949e-07, 1.402e-07, -1.0, 0.0, 1.589e-07, -1.0, 0.0, 1.589e-07, -1.0, 0.0, 1.589e-07, -1.0, 0.0, 1.589e-07, -1.0, -5.898e-07, 7.012e-08, -1.0, -5.898e-07, 7.012e-08, -1.0, -5.898e-07, 7.012e-08, -1.0, -5.898e-07, 7.012e-08, -1.0, 0.0, 0.0, -1.0, 0.0, 0.0, -1.0, 0.0, 0.0, -1.0, 0.0, 0.0, -1.0, 0.0, 0.0, -1.0, 0.0, 0.0, -1.0, 0.0, 0.0, -1.0, 0.0, 0.0, -1.0, 0.0, 0.0, -1.0, 0.0, 0.0, -1.0, 0.0, 0.0, -1.0, 0.0, 0.0, -1.0, 0.0, 0.0, -1.0, 0.0, 0.0, -1.0, 0.0, 0.0, -1.0, 0.0, 0.0, -1.0, 0.0, 0.0, -1.0, 0.0, 0.0, -1.0, 0.0, 0.0, -1.0, 0.0, 0.0, -1.0, 0.0, 0.0, -1.0, 0.0, 0.0, -1.0, 0.0, 0.0, -1.0, 0.0, 0.0, -1.0, -1.0, 0.0, -5.013e-07, -1.0, 0.0, -5.013e-07, -1.0, 0.0, -5.013e-07, -1.0, 0.0, -5.013e-07, -1.0, 0.0, -5.013e-07, -1.0, 0.0, -5.013e-07, -1.0, 0.0, -5.013e-07, -1.0, 0.0, -5.013e-07, -1.0, 0.0, 2.212e-07, -1.0, 0.0, 2.212e-07, -1.0, 0.0, 2.212e-07, -1.0, 0.0, 2.212e-07, -1.0, 0.0, -2.507e-07, -1.0, 0.0, -2.507e-07, -1.0, 0.0, -2.507e-07, -1.0, 0.0, -2.507e-07, -1.0, 1.475e-07, 5.013e-07, -1.0, 1.475e-07, 5.013e-07, -1.0, 1.475e-07, 5.013e-07, -1.0, 1.475e-07, 5.013e-07, -1.0, 0.0, 0.0, -1.0, 0.0, 0.0, -1.0, 0.0, 0.0, -1.0, 0.0, 0.0, -1.0, 1.319e-07, 2.507e-07, -1.0, 1.319e-07, 2.507e-07, -1.0, 1.319e-07, 2.507e-07, -1.0, 1.319e-07, 2.507e-07, -1.0, 1.319e-07, 0.0, -1.0, 1.319e-07, 0.0, -1.0, 1.319e-07, 0.0, -1.0, 1.319e-07, 0.0, -1.0, 1.475e-07, -5.898e-08, -1.0, 1.475e-07, -5.898e-08, -1.0, 1.475e-07, -5.898e-08, -1.0, 1.475e-07, -5.898e-08, -1.0, 0.0, 2.507e-07, -1.0, 0.0, 2.507e-07, -1.0, 0.0, 2.507e-07, -1.0, 0.0, 2.507e-07, -1.0, 0.0, 0.0, -1.0, 0.0, 0.0, -1.0, 0.0, 0.0, -1.0, 0.0, 0.0])] * 3)])

# ---- objects
ob_light = bpy.data.objects.new('Light', light_light)
ob_camera = bpy.data.objects.new('Camera', cam_camera)
ob_cube_001 = bpy.data.objects.new('Cube.001', me_cube_001)
ob_cube_002 = bpy.data.objects.new('Cube.002', me_cube_002)

# ---- transforms, parenting, visibility, modifiers, constraints
ob_light.location = (4.076, 1.005, 5.904)
ob_light.rotation_euler = (0.6503, 0.05522, 1.866)
ob_light.lock_rotations_4d = False
ob_light.empty_display_type = 'ARROWS'
ob_light.color = (0.0, 0.0, 0.0, 0.0)
ob_light.lineart.crease_threshold = 0.0
ob_camera.location = (7.359, -6.926, 4.958)
ob_camera.rotation_euler = (1.109, 0.0, 0.8149)
ob_camera.lock_rotations_4d = False
ob_camera.empty_display_type = 'ARROWS'
ob_camera.color = (0.0, 0.0, 0.0, 0.0)
ob_camera.display_type = 'WIRE'
ob_camera.lineart.crease_threshold = 0.0
ob_cube_001.location = (0.0, 0.0, 0.0)
ob_cube_001.rotation_euler = (1.571, -0.0, 0.0)
ob_cube_001.lineart.crease_threshold = 0.0
ob_cube_002.location = (0.0, 0.0, 0.0)
ob_cube_002.rotation_euler = (1.571, -0.0, 0.0)
ob_cube_002.lineart.crease_threshold = 0.0

# ---- collection membership
col_collection.objects.link(ob_light)
col_collection.objects.link(ob_camera)
col_collection.objects.link(ob_cube_001)
col_collection.objects.link(ob_cube_002)

# ---- scene / render settings (as saved in the file)
scene.camera = ob_camera
scene.frame_start = 1; scene.frame_end = 250; scene.frame_set(1)
scene.render.engine = 'BLENDER_EEVEE_NEXT'
scene.cycles.use_denoising = False
scene.cycles.samples = 128
scene.cycles.sampling_pattern = 'TABULATED_SOBOL'
scene.cycles.use_adaptive_sampling = False
scene.cycles.use_light_tree = False
scene.view_settings.view_transform = 'Filmic'
bpy.context.view_layer.update()
